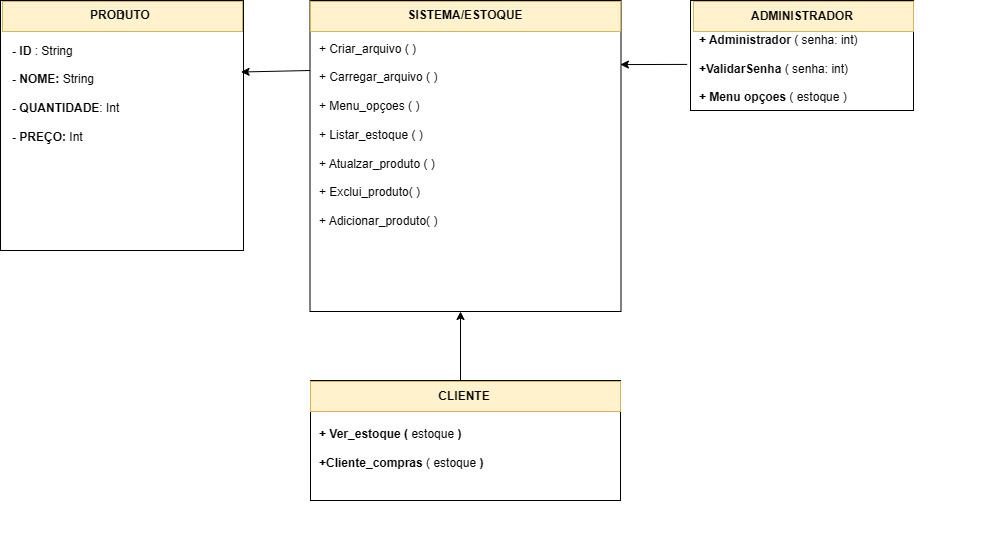

The diagram above was exported from draw.io. Its source (the exported page's mxGraphModel, read from the mxfile embedded in the PNG):
<mxGraphModel dx="2039" dy="661" grid="1" gridSize="10" guides="1" tooltips="1" connect="1" arrows="1" fold="1" page="1" pageScale="1" pageWidth="827" pageHeight="1169" math="0" shadow="0">
  <root>
    <mxCell id="0" />
    <mxCell id="1" parent="0" />
    <mxCell id="C32mvmd5zBnu0i_pVrb8-59" parent="1" style="whiteSpace=wrap;html=1;aspect=fixed;" value="" vertex="1">
      <mxGeometry height="311" width="311" x="259.5" y="40" as="geometry" />
    </mxCell>
    <mxCell id="C32mvmd5zBnu0i_pVrb8-60" parent="1" style="rounded=0;whiteSpace=wrap;html=1;" value="" vertex="1">
      <mxGeometry height="120" width="310" x="260" y="420" as="geometry" />
    </mxCell>
    <mxCell id="C32mvmd5zBnu0i_pVrb8-61" parent="1" style="rounded=0;whiteSpace=wrap;html=1;" value="" vertex="1">
      <mxGeometry height="110" width="223" x="640" y="40" as="geometry" />
    </mxCell>
    <mxCell id="C32mvmd5zBnu0i_pVrb8-62" parent="1" style="rounded=0;whiteSpace=wrap;html=1;" value="" vertex="1">
      <mxGeometry height="250" width="243" x="-50" y="40" as="geometry" />
    </mxCell>
    <mxCell id="C32mvmd5zBnu0i_pVrb8-63" parent="1" style="rounded=0;whiteSpace=wrap;html=1;fillColor=#fff2cc;strokeColor=#d6b656;" value="" vertex="1">
      <mxGeometry height="30" width="310" x="260" y="41" as="geometry" />
    </mxCell>
    <mxCell id="C32mvmd5zBnu0i_pVrb8-64" parent="1" style="text;html=1;whiteSpace=wrap;strokeColor=none;fillColor=none;align=center;verticalAlign=middle;rounded=0;" value="&lt;b&gt;SISTEMA/ESTOQUE&lt;/b&gt;" vertex="1">
      <mxGeometry height="30" width="60" x="385" y="40" as="geometry" />
    </mxCell>
    <mxCell id="C32mvmd5zBnu0i_pVrb8-65" parent="1" style="rounded=0;whiteSpace=wrap;html=1;fillColor=#fff2cc;strokeColor=#d6b656;" value="" vertex="1">
      <mxGeometry height="30" width="220" x="643" y="41" as="geometry" />
    </mxCell>
    <mxCell id="C32mvmd5zBnu0i_pVrb8-66" parent="1" style="rounded=0;whiteSpace=wrap;html=1;fillColor=#fff2cc;strokeColor=#d6b656;" value="1" vertex="1">
      <mxGeometry height="30" width="240" x="-48" y="41" as="geometry" />
    </mxCell>
    <mxCell id="C32mvmd5zBnu0i_pVrb8-67" parent="1" style="text;html=1;whiteSpace=wrap;strokeColor=none;fillColor=none;align=center;verticalAlign=middle;rounded=0;" value="&lt;b&gt;PRODUTO&lt;/b&gt;" vertex="1">
      <mxGeometry height="30" width="60" x="40" y="40" as="geometry" />
    </mxCell>
    <mxCell id="C32mvmd5zBnu0i_pVrb8-68" parent="1" style="text;html=1;whiteSpace=wrap;strokeColor=none;fillColor=none;align=center;verticalAlign=middle;rounded=0;" value="&lt;b&gt;ADMINISTRADOR&lt;/b&gt;" vertex="1">
      <mxGeometry height="30" width="60" x="722" y="41" as="geometry" />
    </mxCell>
    <mxCell id="C32mvmd5zBnu0i_pVrb8-69" parent="1" style="rounded=0;whiteSpace=wrap;html=1;fillColor=#fff2cc;strokeColor=#d6b656;" value="" vertex="1">
      <mxGeometry height="30" width="310" x="260" y="421" as="geometry" />
    </mxCell>
    <mxCell id="C32mvmd5zBnu0i_pVrb8-70" parent="1" style="text;html=1;whiteSpace=wrap;strokeColor=none;fillColor=none;align=center;verticalAlign=middle;rounded=0;" value="&lt;b&gt;CLIENTE&lt;/b&gt;" vertex="1">
      <mxGeometry height="30" width="60" x="384" y="421" as="geometry" />
    </mxCell>
    <mxCell id="C32mvmd5zBnu0i_pVrb8-73" parent="1" style="text;html=1;whiteSpace=wrap;strokeColor=none;fillColor=none;align=left;verticalAlign=middle;rounded=0;" value="&lt;div&gt;+ Criar_arquivo ( )&lt;/div&gt;&lt;div&gt;&lt;br&gt;&lt;/div&gt;+ Carregar_arquivo ( )&lt;br&gt;&lt;br&gt;+ Menu_opçoes ( )&lt;div&gt;&lt;br&gt;&lt;/div&gt;&lt;div&gt;+ &lt;span style=&quot;background-color: transparent; color: light-dark(rgb(0, 0, 0), rgb(255, 255, 255));&quot;&gt;Listar_estoque ( )&lt;/span&gt;&lt;span style=&quot;background-color: transparent; color: light-dark(rgb(0, 0, 0), rgb(255, 255, 255));&quot;&gt;&amp;nbsp;&lt;/span&gt;&lt;/div&gt;&lt;div&gt;&lt;br&gt;&lt;/div&gt;&lt;div&gt;+ Atualzar_produto ( )&lt;/div&gt;&lt;div&gt;&lt;br&gt;&lt;/div&gt;&lt;div&gt;+ Exclui_produto( )&lt;/div&gt;&lt;div&gt;&lt;br&gt;&lt;/div&gt;&lt;div&gt;+ Adicionar_produto( )&lt;/div&gt;&lt;div&gt;&lt;br&gt;&lt;/div&gt;&lt;div&gt;&lt;div&gt;&lt;div&gt;&lt;br&gt;&lt;/div&gt;&lt;/div&gt;&lt;/div&gt;" vertex="1">
      <mxGeometry height="146" width="310" x="267" y="116" as="geometry" />
    </mxCell>
    <mxCell id="oBosgRHoYlgZNxMA99Ug-2" parent="1" style="text;html=1;whiteSpace=wrap;strokeColor=none;fillColor=none;align=left;verticalAlign=middle;rounded=0;" value="&lt;div&gt;&lt;b&gt;- ID&lt;/b&gt; : String&lt;/div&gt;&lt;div&gt;&lt;br&gt;&lt;/div&gt;&lt;b&gt;- NOME: &lt;/b&gt;String&lt;br&gt;&lt;br&gt;&lt;b&gt;- QUANTIDADE&lt;/b&gt;: Int&lt;br&gt;&lt;div&gt;&lt;br&gt;&lt;/div&gt;&lt;div&gt;&lt;b&gt;- PREÇO:&lt;/b&gt; Int&lt;/div&gt;&lt;div&gt;&lt;br&gt;&lt;/div&gt;&lt;div&gt;&lt;br&gt;&lt;/div&gt;&lt;div&gt;&lt;div&gt;&lt;div&gt;&lt;br&gt;&lt;/div&gt;&lt;/div&gt;&lt;/div&gt;" vertex="1">
      <mxGeometry height="110" width="220.5" x="-40.5" y="100" as="geometry" />
    </mxCell>
    <mxCell id="oBosgRHoYlgZNxMA99Ug-3" parent="1" style="text;html=1;whiteSpace=wrap;strokeColor=none;fillColor=none;align=left;verticalAlign=middle;rounded=0;" value="&lt;div&gt;&lt;b&gt;+ Administrador&lt;/b&gt; ( senha: int)&lt;/div&gt;&lt;div&gt;&lt;br&gt;&lt;/div&gt;&lt;div&gt;&lt;b&gt;+ValidarSenha&amp;nbsp;&lt;/b&gt;&lt;span style=&quot;background-color: transparent; color: light-dark(rgb(0, 0, 0), rgb(255, 255, 255));&quot;&gt;( senha: int)&lt;/span&gt;&lt;/div&gt;&lt;div&gt;&lt;span style=&quot;background-color: transparent; color: light-dark(rgb(0, 0, 0), rgb(255, 255, 255));&quot;&gt;&lt;br&gt;&lt;/span&gt;&lt;/div&gt;&lt;b&gt;+ Menu opçoes&lt;/b&gt; ( estoque )&lt;br&gt;&lt;br&gt;&lt;div&gt;&lt;br&gt;&lt;/div&gt;&lt;div&gt;&lt;br&gt;&lt;/div&gt;&lt;div&gt;&lt;div&gt;&lt;div&gt;&lt;br&gt;&lt;/div&gt;&lt;/div&gt;&lt;/div&gt;" vertex="1">
      <mxGeometry height="110" width="310" x="647" y="82" as="geometry" />
    </mxCell>
    <mxCell id="oBosgRHoYlgZNxMA99Ug-4" parent="1" style="text;html=1;whiteSpace=wrap;strokeColor=none;fillColor=none;align=left;verticalAlign=middle;rounded=0;" value="&lt;div&gt;&lt;b&gt;+ Ver_estoque ( &lt;/b&gt;estoque&lt;b&gt; )&lt;/b&gt;&lt;/div&gt;&lt;div&gt;&lt;b&gt;&lt;br&gt;&lt;/b&gt;&lt;/div&gt;&lt;div&gt;&lt;b&gt;+Cliente_compras&amp;nbsp;&lt;/b&gt;( estoque &lt;b&gt;)&lt;/b&gt;&lt;/div&gt;&lt;div&gt;&lt;br&gt;&lt;/div&gt;&lt;br&gt;&lt;div&gt;&lt;br&gt;&lt;/div&gt;&lt;div&gt;&lt;br&gt;&lt;/div&gt;&lt;div&gt;&lt;div&gt;&lt;div&gt;&lt;br&gt;&lt;/div&gt;&lt;/div&gt;&lt;/div&gt;" vertex="1">
      <mxGeometry height="110" width="310" x="267" y="469" as="geometry" />
    </mxCell>
    <mxCell id="oBosgRHoYlgZNxMA99Ug-5" edge="1" parent="1" source="C32mvmd5zBnu0i_pVrb8-61" style="endArrow=classic;html=1;rounded=0;exitX=-0.015;exitY=0.581;exitDx=0;exitDy=0;exitPerimeter=0;entryX=0.998;entryY=0.206;entryDx=0;entryDy=0;entryPerimeter=0;" target="C32mvmd5zBnu0i_pVrb8-59" value="">
      <mxGeometry height="50" relative="1" width="50" as="geometry">
        <mxPoint x="570.5" y="121" as="sourcePoint" />
        <mxPoint x="560" y="102" as="targetPoint" />
      </mxGeometry>
    </mxCell>
    <mxCell id="oBosgRHoYlgZNxMA99Ug-6" edge="1" parent="1" style="endArrow=classic;html=1;rounded=0;" value="">
      <mxGeometry height="50" relative="1" width="50" as="geometry">
        <mxPoint x="410" y="420" as="sourcePoint" />
        <mxPoint x="410" y="351" as="targetPoint" />
      </mxGeometry>
    </mxCell>
    <mxCell id="oBosgRHoYlgZNxMA99Ug-7" edge="1" parent="1" style="endArrow=classic;html=1;rounded=0;exitX=-0.015;exitY=0.581;exitDx=0;exitDy=0;exitPerimeter=0;entryX=0.99;entryY=0.286;entryDx=0;entryDy=0;entryPerimeter=0;" target="C32mvmd5zBnu0i_pVrb8-62" value="">
      <mxGeometry height="50" relative="1" width="50" as="geometry">
        <mxPoint x="259.5" y="110" as="sourcePoint" />
        <mxPoint x="192.5" y="110" as="targetPoint" />
      </mxGeometry>
    </mxCell>
  </root>
</mxGraphModel>